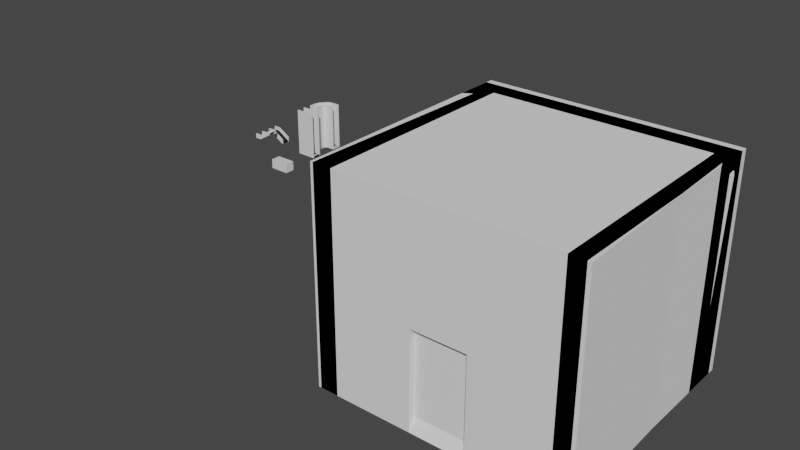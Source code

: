 # Source: ConveyerBelts.blend  (saved by Blender 2.82.7; exported with 4.5.12 LTS)
import bpy
from mathutils import Matrix  # noqa: F401  (used for matrix-valued properties, if any)

bpy.ops.wm.read_factory_settings(use_empty=True)
scene = bpy.context.scene
scene.name = 'Scene'

# ---- collections
col_collection = bpy.data.collections.new('Collection'); scene.collection.children.link(col_collection)

# ---- materials (node trees are filled in below, after node groups)
mat_material = bpy.data.materials.new('Material')
mat_material.alpha_threshold = 0.0
mat_material.use_transparent_shadow = False
mat_material.line_color = (0.0, 0.0, 0.0, 1.0)
mat_material_001 = bpy.data.materials.new('Material.001')
mat_material_001.alpha_threshold = 0.0
mat_material_001.use_transparent_shadow = False
mat_material_001.line_color = (0.0, 0.0, 0.0, 1.0)
mat_belt = bpy.data.materials.new('Belt')
mat_belt.use_transparent_shadow = False
mat_belt.diffuse_color = (0.003347, 0.003347, 0.003347, 1.0)

# ---- material node trees
mat_material.use_nodes = True; mat_material.node_tree.nodes.clear()
_N = mat_material.node_tree.nodes; _L = mat_material.node_tree.links
n0 = _N.new('ShaderNodeOutputMaterial'); n0.name = 'Material Output'; n0.location = (300, 300)
n1 = _N.new('ShaderNodeBsdfPrincipled'); n1.name = 'Principled BSDF'; n1.location = (10, 300)
n1.distribution = 'GGX'
n1.subsurface_method = 'BURLEY'
n1.inputs[2].default_value = 0.4
n1.inputs[3].default_value = 1.45
n1.inputs[27].default_value = (0.0, 0.0, 0.0, 1.0)
n1.inputs[28].default_value = 1.0
_L.new(n1.outputs[0], n0.inputs[0])
n0.is_active_output = True
mat_material_001.use_nodes = True; mat_material_001.node_tree.nodes.clear()
_N = mat_material_001.node_tree.nodes; _L = mat_material_001.node_tree.links
n0 = _N.new('ShaderNodeOutputMaterial'); n0.name = 'Material Output'; n0.location = (300, 300)
n1 = _N.new('ShaderNodeBsdfPrincipled'); n1.name = 'Principled BSDF'; n1.location = (10, 300)
n1.distribution = 'GGX'
n1.subsurface_method = 'BURLEY'
n1.inputs[2].default_value = 0.4
n1.inputs[3].default_value = 1.45
n1.inputs[27].default_value = (0.0, 0.0, 0.0, 1.0)
n1.inputs[28].default_value = 1.0
_L.new(n1.outputs[0], n0.inputs[0])
n0.is_active_output = True
mat_belt.use_nodes = True; mat_belt.node_tree.nodes.clear()
_N = mat_belt.node_tree.nodes; _L = mat_belt.node_tree.links
n0 = _N.new('ShaderNodeOutputMaterial'); n0.name = 'Material Output'; n0.location = (300, 300)
n1 = _N.new('ShaderNodeBsdfPrincipled'); n1.name = 'Principled BSDF'; n1.location = (10, 300)
n1.distribution = 'GGX'
n1.subsurface_method = 'BURLEY'
n1.inputs[0].default_value = (0.003347, 0.003347, 0.003347, 1.0)
n1.inputs[3].default_value = 1.45
n1.inputs[27].default_value = (0.0, 0.0, 0.0, 1.0)
n1.inputs[28].default_value = 1.0
_L.new(n1.outputs[0], n0.inputs[0])
n0.is_active_output = True

# ---- world
world_world = bpy.data.worlds.new('World'); scene.world = world_world
world_world.use_nodes = True; world_world.node_tree.nodes.clear()
_N = world_world.node_tree.nodes; _L = world_world.node_tree.links
n0 = _N.new('ShaderNodeOutputWorld'); n0.name = 'World Output'; n0.location = (300, 300)
n1 = _N.new('ShaderNodeBackground'); n1.name = 'Background'; n1.location = (10, 300)
n1.inputs[0].default_value = (0.05088, 0.05088, 0.05088, 1.0)
_L.new(n1.outputs[0], n0.inputs[0])
n0.is_active_output = True
world_world.color = (0.05088, 0.05088, 0.05088)
world_world.use_sun_shadow = False
world_world.sun_shadow_jitter_overblur = 0.0

# ---- meshes
me_cube = bpy.data.meshes.new('Cube')
me_cube.from_pydata([(-2.384e-07, 0.0, 0.0), (1.0, 0.0, 0.0)], [(0, 1)], [])
_uv = me_cube.uv_layers.new(name='UVMap')
_uv.uv.foreach_set('vector', [])
me_cube.materials.append(mat_material)
me_cube.use_remesh_preserve_volume = False
me_cube.use_remesh_preserve_attributes = False
me_cube.use_mirror_vertex_groups = False
me_cube.update()
me_cube_001 = bpy.data.meshes.new('Cube.001')
me_cube_001.from_pydata([(-1.242, 0.621, -0.2715), (-1.242, -0.6211, -0.2715), (-1.242, -0.6211, 0.1403), (-1.242, 0.621, 0.1403), (1.242, 0.621, -0.2715), (1.242, -0.6211, -0.2715), (1.242, -0.6211, 0.1403), (1.242, 0.621, 0.1403), (-0.414, 0.621, -0.2715), (-0.414, -0.6211, -0.2715), (-0.414, -0.6211, 0.1403), (-0.414, 0.621, 0.1403), (0.414, 0.621, -0.2715), (0.414, -0.6211, -0.2715), (0.414, -0.6211, 0.1403), (0.414, 0.621, 0.1403), (-1.242, 0.4746, -0.2715), (-1.242, -0.473, -0.2715), (-1.242, -0.473, -0.05972), (-1.242, 0.4746, -0.05972), (1.242, 0.4746, -0.05972), (1.242, -0.473, -0.05972), (1.242, -0.473, -0.2715), (1.242, 0.4746, -0.2715), (-0.414, 0.4746, -0.2715), (-0.414, -0.473, -0.2715), (-0.414, -0.473, 0.1403), (-0.414, 0.4746, 0.1403), (0.414, 0.4746, -0.2715), (0.414, -0.473, -0.2715), (0.414, -0.473, 0.1403), (0.414, 0.4746, 0.1403), (-1.242, 0.4746, 0.3215), (-1.242, 0.621, 0.3215), (1.242, -0.473, 0.3215), (1.242, -0.6211, 0.3215), (-0.414, -0.6211, 0.3215), (-1.242, -0.6211, 0.3215), (-0.414, 0.4746, 0.3215), (-0.414, 0.621, 0.3215), (0.414, -0.6211, 0.3215), (0.414, 0.4746, 0.3215), (0.414, 0.621, 0.3215), (1.242, 0.621, 0.3215), (-1.242, -0.473, 0.3215), (1.242, 0.4746, 0.3215), (-0.414, -0.473, 0.3215), (0.414, -0.473, 0.3215), (-1.242, 0.4366, -0.2715), (-1.242, -0.4349, -0.2715), (-1.242, -0.4349, -0.05972), (-1.242, 0.4366, -0.05972), (1.242, 0.4366, -0.05972), (1.242, -0.4349, -0.05972), (1.242, -0.4349, -0.2715), (1.242, 0.4366, -0.2715), (-0.414, 0.4366, -0.2715), (-0.414, -0.4349, -0.2715), (-0.414, -0.4349, -0.05972), (-0.414, 0.4366, -0.05972), (0.414, 0.4366, -0.2715), (0.414, -0.4349, -0.2715), (0.414, -0.4349, -0.05972), (0.414, 0.4366, -0.05972), (-1.242, 0.4366, -0.04006), (-1.242, 0.4746, -0.04006), (1.242, -0.4349, -0.04006), (1.242, -0.473, -0.04006), (-0.414, 0.4366, -0.04006), (-0.414, 0.4746, -0.04006), (0.414, 0.4366, -0.04006), (0.414, 0.4746, -0.04006), (0.414, -0.473, -0.04006), (1.242, 0.4746, -0.04006), (-0.414, -0.473, -0.04006), (-1.242, -0.473, -0.04006), (-1.242, -0.4349, -0.04006), (1.242, 0.4366, -0.04006), (-0.414, -0.4349, -0.04006), (0.414, -0.4349, -0.04006)], [], [(17, 1, 2, 18), (21, 6, 5, 22), (25, 9, 1, 17), (9, 10, 2, 1), (7, 15, 42, 43), (11, 8, 0, 3), (29, 13, 9, 25), (13, 14, 10, 9), (2, 10, 36, 37), (15, 12, 8, 11), (22, 5, 13, 29), (5, 6, 14, 13), (27, 31, 41, 38), (7, 4, 12, 15), (14, 6, 35, 40), (20, 31, 71, 73), (4, 23, 28, 12), (54, 22, 29, 61), (30, 26, 46, 47), (59, 63, 70, 68), (12, 28, 24, 8), (61, 29, 25, 57), (3, 19, 32, 33), (18, 26, 74, 75), (8, 24, 16, 0), (57, 25, 17, 49), (7, 20, 23, 4), (53, 21, 22, 54), (0, 16, 19, 3), (49, 17, 18, 50), (6, 21, 34, 35), (10, 14, 40, 36), (11, 3, 33, 39), (21, 30, 47, 34), (15, 11, 39, 42), (26, 18, 44, 46), (18, 2, 37, 44), (31, 20, 45, 41), (19, 27, 38, 32), (20, 7, 43, 45), (16, 48, 51, 19), (48, 49, 50, 51), (20, 52, 55, 23), (52, 53, 54, 55), (24, 56, 48, 16), (56, 57, 49, 48), (52, 20, 73, 77), (58, 59, 51, 50), (28, 60, 56, 24), (60, 61, 57, 56), (62, 58, 78, 79), (62, 63, 59, 58), (23, 55, 60, 28), (55, 54, 61, 60), (30, 21, 67, 72), (53, 52, 63, 62), (77, 73, 71, 70), (70, 71, 69, 68), (68, 69, 65, 64), (74, 78, 76, 75), (72, 79, 78, 74), (67, 66, 79, 72), (27, 19, 65, 69), (19, 51, 64, 65), (58, 50, 76, 78), (21, 53, 66, 67), (53, 62, 79, 66), (26, 30, 72, 74), (51, 59, 68, 64), (63, 52, 77, 70), (31, 27, 69, 71), (50, 18, 75, 76), (41, 45, 43, 42, 39, 33, 32, 38), (40, 35, 34, 47, 46, 44, 37, 36)])
me_cube_001.polygons.foreach_set('material_index', [0, 0, 0, 0, 0, 0, 0, 0, 0, 0, 0, 0, 0, 0, 0, 0, 0, 0, 0, 0, 0, 0, 0, 0, 0, 0, 0, 0, 0, 0, 0, 0, 0, 0, 0, 0, 0, 0, 0, 0, 0, 0, 0, 0, 0, 0, 0, 1, 0, 0, 0, 1, 0, 0, 0, 1, 0, 0, 0, 0, 0, 0, 0, 0, 0, 0, 0, 0, 0, 0, 0, 0, 0, 0])
me_cube_001.materials.append(mat_material_001)
me_cube_001.materials.append(mat_belt)
me_cube_001.use_remesh_preserve_volume = False
me_cube_001.use_remesh_preserve_attributes = False
me_cube_001.use_mirror_vertex_groups = False
me_cube_001.update()
me_cube_002 = bpy.data.meshes.new('Cube.002')
me_cube_002.from_pydata([(0.0, 0.4738, -0.2059), (0.0, -0.4738, -0.2059), (0.0, -0.4738, 0.2059), (0.0, 0.4738, 0.2059)], [], [(0, 1, 2, 3)])
me_cube_002.materials.append(mat_material_001)
me_cube_002.use_remesh_preserve_volume = False
me_cube_002.use_remesh_preserve_attributes = False
me_cube_002.use_mirror_vertex_groups = False
me_cube_002.update()
me_cube_003 = bpy.data.meshes.new('Cube.003')
me_cube_003.from_pydata([(0.0, 0.4738, -0.2059), (0.0, -0.4738, -0.2059), (0.0, -0.4738, 0.2059), (0.0, 0.4738, 0.2059)], [], [(3, 2, 1, 0)])
me_cube_003.materials.append(mat_material_001)
me_cube_003.use_remesh_preserve_volume = False
me_cube_003.use_remesh_preserve_attributes = False
me_cube_003.use_mirror_vertex_groups = False
me_cube_003.update()
me_cube_008 = bpy.data.meshes.new('Cube.008')
me_cube_008.from_pydata([(-1.213, -1.405, -0.2737), (0.02917, -1.405, -0.2737), (0.02917, -1.405, 0.1381), (-1.213, -1.405, 0.1381), (1.402, 1.193, -0.2737), (1.402, -0.04936, -0.2737), (1.402, -0.04936, 0.1381), (1.402, 1.193, 0.1381), (-1.213, -0.5766, -0.2737), (0.02917, -0.5766, -0.2737), (0.02917, -0.5766, 0.1381), (-1.213, -0.5766, 0.1381), (0.5736, 1.193, -0.2737), (0.5736, -0.04936, -0.2737), (0.5736, -0.04936, 0.1381), (0.5736, 1.193, 0.1381), (-1.067, -1.405, -0.2737), (-0.119, -1.405, -0.2737), (-0.119, -1.405, -0.06193), (-1.067, -1.405, -0.06193), (1.402, 1.046, -0.06193), (1.402, 0.09877, -0.06193), (1.402, 0.09877, -0.2737), (1.402, 1.046, -0.2737), (-1.067, -0.5766, -0.2737), (-0.119, -0.5766, -0.2737), (-0.119, -0.5766, -0.06193), (-1.067, -0.5766, -0.06193), (0.5736, 1.046, -0.2737), (0.5736, 0.09877, -0.2737), (0.5736, 0.09877, -0.06193), (0.5736, 1.046, -0.06193), (-1.067, -1.405, 0.3192), (-1.213, -1.405, 0.3192), (1.402, 0.09877, 0.3192), (1.402, -0.04936, 0.3192), (0.02917, -0.5766, 0.3192), (0.02917, -1.405, 0.3192), (-1.067, -0.5766, 0.3192), (-1.213, -0.5766, 0.3192), (0.5736, -0.04936, 0.3192), (0.5736, 1.046, 0.3192), (0.5736, 1.193, 0.3192), (1.402, 1.193, 0.3192), (-0.119, -1.405, 0.3192), (1.402, 1.046, 0.3192), (-0.119, -0.5766, 0.3192), (0.5736, 0.09877, 0.3192), (-1.028, -1.405, -0.2737), (-0.157, -1.405, -0.2737), (-0.157, -1.405, -0.06193), (-1.028, -1.405, -0.06193), (1.402, 1.008, -0.06193), (1.402, 0.1368, -0.06193), (1.402, 0.1368, -0.2737), (1.402, 1.008, -0.2737), (-1.028, -0.5766, -0.2737), (-0.157, -0.5766, -0.2737), (-0.157, -0.5766, -0.06193), (-1.028, -0.5766, -0.06193), (0.5736, 1.008, -0.2737), (0.5736, 0.1368, -0.2737), (0.5736, 0.1368, -0.06193), (0.5736, 1.008, -0.06193), (-1.028, -1.405, -0.04227), (-1.067, -1.405, -0.04227), (1.402, 0.1368, -0.04227), (1.402, 0.09877, -0.04227), (-1.028, -0.5766, -0.04227), (-1.067, -0.5766, -0.04227), (0.5736, 1.008, -0.04227), (0.5736, 1.046, -0.04227), (0.5736, 0.09877, -0.04227), (1.402, 1.046, -0.04227), (-0.119, -0.5766, -0.04227), (-0.119, -1.405, -0.04227), (-0.157, -1.405, -0.04227), (1.402, 1.008, -0.04227), (-0.157, -0.5766, -0.04227), (0.5736, 0.1368, -0.04227), (-0.1651, 1.086, -0.2737), (0.3118, -0.04442, -0.2737), (0.3118, -0.04442, 0.1381), (-0.1651, 1.086, 0.1381), (0.255, 0.09035, 0.1381), (-0.1089, 0.9524, 0.1381), (-0.1089, 0.9524, -0.2737), (0.255, 0.09035, -0.2737), (0.3118, -0.04442, 0.3192), (-0.1651, 1.086, 0.3192), (0.255, 0.09035, 0.3192), (-0.1089, 0.9524, 0.3192), (-0.09425, 0.9178, -0.2737), (0.2403, 0.125, -0.2737), (0.2403, 0.125, -0.06193), (-0.09425, 0.9178, -0.06193), (0.255, 0.09035, -0.04227), (-0.1089, 0.9524, -0.04227), (0.2403, 0.125, -0.04227), (-0.09425, 0.9178, -0.04227), (0.03113, -0.3001, -0.2737), (0.03113, -0.3001, 0.1381), (-1.02, 0.1252, 0.1381), (-0.09424, -0.2494, 0.1381), (-0.8961, 0.07512, 0.1381), (-0.8961, 0.07512, -0.2737), (-0.09424, -0.2494, -0.2737), (0.03113, -0.3001, 0.3192), (-1.02, 0.1252, 0.3192), (-0.09424, -0.2494, 0.3192), (-0.8961, 0.07512, 0.3192), (-0.8639, 0.06208, -0.2737), (-0.1264, -0.2364, -0.2737), (-0.1264, -0.2364, -0.06193), (-0.8639, 0.06208, -0.06193), (-0.09424, -0.2494, -0.04227), (-0.8961, 0.07512, -0.04227), (-0.1264, -0.2364, -0.04227), (-0.8639, 0.06208, -0.04227), (-1.02, 0.1252, -0.2737)], [], [(17, 1, 2, 18), (21, 6, 5, 22), (25, 9, 1, 17), (9, 10, 2, 1), (7, 15, 42, 43), (11, 8, 0, 3), (106, 100, 9, 25), (100, 101, 10, 9), (2, 10, 36, 37), (102, 119, 8, 11), (22, 5, 13, 29), (5, 6, 14, 13), (85, 31, 41, 91), (7, 4, 12, 15), (14, 6, 35, 40), (20, 31, 71, 73), (4, 23, 28, 12), (54, 22, 29, 61), (103, 26, 46, 109), (95, 63, 70, 99), (119, 105, 24, 8), (112, 106, 25, 57), (3, 19, 32, 33), (18, 26, 74, 75), (8, 24, 16, 0), (57, 25, 17, 49), (7, 20, 23, 4), (53, 21, 22, 54), (0, 16, 19, 3), (49, 17, 18, 50), (6, 21, 34, 35), (82, 14, 40, 88), (11, 3, 33, 39), (21, 30, 47, 34), (102, 11, 39, 108), (26, 18, 44, 46), (18, 2, 37, 44), (31, 20, 45, 41), (19, 27, 38, 32), (20, 7, 43, 45), (16, 48, 51, 19), (48, 49, 50, 51), (20, 52, 55, 23), (52, 53, 54, 55), (24, 56, 48, 16), (56, 57, 49, 48), (52, 20, 73, 77), (58, 59, 51, 50), (105, 111, 56, 24), (111, 112, 57, 56), (113, 58, 78, 117), (113, 114, 59, 58), (23, 55, 60, 28), (55, 54, 61, 60), (30, 21, 67, 72), (53, 52, 63, 62), (77, 73, 71, 70), (118, 116, 69, 68), (68, 69, 65, 64), (74, 78, 76, 75), (115, 117, 78, 74), (67, 66, 79, 72), (27, 19, 65, 69), (19, 51, 64, 65), (58, 50, 76, 78), (21, 53, 66, 67), (53, 62, 79, 66), (84, 30, 72, 96), (51, 59, 68, 64), (63, 52, 77, 70), (104, 27, 69, 116), (50, 18, 75, 76), (84, 96, 115, 103), (98, 117, 115, 96), (97, 116, 118, 99), (95, 114, 113, 94), (94, 113, 117, 98), (93, 112, 111, 92), (92, 111, 105, 86), (83, 102, 108, 89), (82, 88, 107, 101), (87, 106, 112, 93), (86, 105, 119, 80), (95, 99, 118, 114), (84, 103, 109, 90), (85, 91, 110, 104), (119, 102, 83, 80), (82, 101, 100, 81), (81, 100, 106, 87), (29, 13, 81, 87), (13, 14, 82, 81), (15, 12, 80, 83), (30, 84, 90, 47), (12, 28, 86, 80), (61, 29, 87, 93), (15, 83, 89, 42), (28, 60, 92, 86), (60, 61, 93, 92), (62, 94, 98, 79), (62, 63, 95, 94), (70, 71, 97, 99), (72, 79, 98, 96), (31, 85, 97, 71), (27, 104, 110, 38), (59, 114, 118, 68), (10, 101, 107, 36), (26, 103, 115, 74), (85, 104, 116, 97), (41, 45, 43, 42, 89, 108, 39, 33, 32, 38, 110, 91), (35, 34, 47, 90, 109, 46, 44, 37, 36, 107, 88, 40)])
me_cube_008.polygons.foreach_set('material_index', [0, 0, 0, 0, 0, 0, 0, 0, 0, 0, 0, 0, 0, 0, 0, 0, 0, 0, 0, 0, 0, 0, 0, 0, 0, 0, 0, 0, 0, 0, 0, 0, 0, 0, 0, 0, 0, 0, 0, 0, 0, 0, 0, 0, 0, 0, 0, 1, 0, 0, 0, 1, 0, 0, 0, 1, 0, 0, 0, 0, 0, 0, 0, 0, 0, 0, 0, 0, 0, 0, 0, 0, 0, 0, 0, 1, 0, 0, 0, 0, 0, 0, 0, 0, 0, 0, 0, 0, 0, 0, 0, 0, 0, 0, 0, 0, 0, 0, 0, 1, 0, 0, 0, 0, 0, 0, 0, 0, 0, 0])
me_cube_008.materials.append(mat_material_001)
me_cube_008.materials.append(mat_belt)
me_cube_008.use_remesh_preserve_volume = False
me_cube_008.use_remesh_preserve_attributes = False
me_cube_008.use_mirror_vertex_groups = False
me_cube_008.update()
me_cube_009 = bpy.data.meshes.new('Cube.009')
me_cube_009.from_pydata([(-0.4357, 2.384e-07, -0.2059), (0.4357, 2.384e-07, -0.2059), (0.4357, 2.384e-07, 0.2059), (-0.4357, 2.384e-07, 0.2059)], [], [(0, 1, 2, 3)])
me_cube_009.materials.append(mat_material_001)
me_cube_009.materials.append(mat_belt)
me_cube_009.use_remesh_preserve_volume = False
me_cube_009.use_remesh_preserve_attributes = False
me_cube_009.use_mirror_vertex_groups = False
me_cube_009.update()
me_cube_010 = bpy.data.meshes.new('Cube.010')
me_cube_010.from_pydata([(-1.192e-07, 0.4357, -0.2059), (-1.192e-07, -0.4357, -0.2059), (-1.192e-07, -0.4357, 0.2059), (-1.192e-07, 0.4357, 0.2059)], [], [(3, 2, 1, 0)])
me_cube_010.materials.append(mat_material_001)
me_cube_010.materials.append(mat_belt)
me_cube_010.use_remesh_preserve_volume = False
me_cube_010.use_remesh_preserve_attributes = False
me_cube_010.use_mirror_vertex_groups = False
me_cube_010.update()
me_cube_004 = bpy.data.meshes.new('Cube.004')
me_cube_004.from_pydata([(13.2, -23.85, 12.31), (13.2, -23.85, -12.31), (-13.2, -23.85, 12.31), (-13.2, -23.85, -12.31), (13.2, 2.796, 12.31), (13.2, 2.796, -12.31), (-13.2, 2.796, 12.31), (-13.2, 2.796, -12.31), (-3.436, -23.85, 12.31), (3.436, -23.85, 12.31), (3.436, -23.85, -12.31), (-3.436, -23.85, -12.31), (13.2, -23.85, 0.0), (-13.2, -23.85, 0.0), (3.436, -23.85, 0.0), (-3.436, -23.85, 0.0), (3.436, -23.85, 14.04), (13.2, -23.85, 14.04), (-13.2, 2.796, 14.04), (-13.2, -23.85, 14.04), (13.2, 2.796, 14.04), (-3.436, -23.85, 14.04), (13.2, -23.85, 12.31), (13.2, -23.85, -12.31), (13.2, 2.796, 12.31), (13.2, 2.796, -12.31), (13.2, -23.85, 0.0), (13.2, -23.85, 14.04), (13.2, 2.796, 14.04), (15.09, 2.796, -12.31), (15.09, 2.796, 12.31), (15.09, 2.796, 14.04), (-13.2, -23.85, 12.31), (-13.2, -23.85, -12.31), (-13.2, 2.796, 12.31), (-13.2, 2.796, -12.31), (-13.2, -23.85, 0.0), (-13.2, 2.796, 14.04), (-13.2, -23.85, 14.04), (-15.86, 2.796, -12.31), (-15.86, 2.796, 12.31), (-15.86, 2.796, 14.04), (13.2, 2.796, 12.31), (13.2, 2.796, -12.31), (-13.2, 2.796, 12.31), (-13.2, 2.796, -12.31), (-13.2, 2.796, 14.04), (13.2, 2.796, 14.04), (13.2, 2.796, 12.31), (13.2, 2.796, -12.31), (13.2, 2.796, 14.04), (15.09, 2.796, -12.31), (15.09, 2.796, 12.31), (15.09, 2.796, 14.04), (-13.2, 2.796, 12.31), (-13.2, 2.796, -12.31), (-13.2, 2.796, 14.04), (-15.86, 2.796, -12.31), (-15.86, 2.796, 12.31), (-15.86, 2.796, 14.04)], [], [(15, 13, 3, 11), (7, 5, 1, 10, 11, 3), (4, 6, 18, 20), (12, 14, 10, 1), (9, 8, 15, 14), (0, 9, 14, 12), (6, 4, 5, 7), (8, 2, 13, 15), (21, 16, 17, 20, 18, 19), (2, 8, 21, 19), (9, 0, 17, 16), (8, 9, 16, 21), (6, 7, 3, 13, 2, 19, 18), (1, 5, 4, 20, 17, 0, 12), (23, 26, 22, 27, 28, 24, 25), (24, 28, 31, 30), (25, 24, 30, 29), (34, 37, 38, 32, 36, 33, 35), (37, 34, 40, 41), (34, 35, 39, 40), (42, 47, 46, 44), (44, 45, 43, 42), (48, 52, 53, 50), (49, 51, 52, 48), (56, 59, 58, 54), (54, 58, 57, 55)])
_uv = me_cube_004.uv_layers.new(name='UVMap')
_uv.uv.foreach_set('vector', [0.5, 0.1667, 0.5, 0.25, 0.625, 0.25, 0.625, 0.1667, 0.625, 0.5, 0.625, 0.75, 0.875, 0.75, 0.875, 0.6667, 0.875, 0.5833, 0.875, 0.5, 0.375, 0.75, 0.375, 0.5, 0.375, 0.5, 0.375, 0.75, 0.5, 0.0, 0.5, 0.08333, 0.625, 0.08333, 0.625, 0.0, 0.375, 0.08333, 0.375, 0.1667, 0.5, 0.1667, 0.5, 0.08333, 0.375, 0.0, 0.375, 0.08333, 0.5, 0.08333, 0.5, 0.0, 0.375, 0.5, 0.375, 0.75, 0.625, 0.75, 0.625, 0.5, 0.375, 0.1667, 0.375, 0.25, 0.5, 0.25, 0.5, 0.1667, 0.125, 0.5833, 0.125, 0.6667, 0.125, 0.75, 0.375, 0.75, 0.375, 0.5, 0.125, 0.5, 0.375, 0.25, 0.375, 0.1667, 0.375, 0.1667, 0.375, 0.25, 0.375, 0.08333, 0.375, 0.0, 0.375, 0.0, 0.375, 0.08333, 0.375, 0.1667, 0.375, 0.08333, 0.375, 0.08333, 0.375, 0.1667, 0.375, 0.5, 0.625, 0.5, 0.625, 0.25, 0.5, 0.25, 0.375, 0.25, 0.125, 0.5, 0.375, 0.5, 0.875, 0.75, 0.625, 0.75, 0.375, 0.75, 0.375, 0.75, 0.375, 0.0, 0.375, 0.0, 0.5, 0.0, 0.875, 0.75, 0.5, 0.0, 0.375, 0.0, 0.375, 0.0, 0.375, 0.75, 0.375, 0.75, 0.625, 0.75, 0.375, 0.75, 0.375, 0.75, 0.375, 0.75, 0.375, 0.75, 0.625, 0.75, 0.375, 0.75, 0.375, 0.75, 0.625, 0.75, 0.375, 0.5, 0.375, 0.5, 0.125, 0.5, 0.375, 0.25, 0.5, 0.25, 0.625, 0.25, 0.625, 0.5, 0.375, 0.5, 0.375, 0.5, 0.375, 0.5, 0.375, 0.5, 0.375, 0.5, 0.625, 0.5, 0.625, 0.5, 0.375, 0.5, 0.375, 0.75, 0.375, 0.75, 0.375, 0.5, 0.375, 0.5, 0.375, 0.5, 0.625, 0.5, 0.625, 0.75, 0.375, 0.75, 0.375, 0.75, 0.375, 0.75, 0.375, 0.75, 0.375, 0.75, 0.625, 0.75, 0.625, 0.75, 0.375, 0.75, 0.375, 0.75, 0.375, 0.5, 0.375, 0.5, 0.375, 0.5, 0.375, 0.5, 0.375, 0.5, 0.375, 0.5, 0.625, 0.5, 0.625, 0.5])
me_cube_004.use_remesh_fix_poles = True
me_cube_004.use_remesh_preserve_attributes = False
me_cube_004.use_mirror_vertex_groups = False
me_cube_004.update()
me_cube_005 = bpy.data.meshes.new('Cube.005')
me_cube_005.from_pydata([(3.436, 0.0, -4.754), (-3.436, 0.0, -4.754), (3.436, 0.0, 6.157), (-3.436, 0.0, 6.157)], [], [(0, 2, 3, 1)])
_uv = me_cube_005.uv_layers.new(name='UVMap')
_uv.uv.foreach_set('vector', [0.625, 0.08333, 0.5, 0.08333, 0.5, 0.1667, 0.625, 0.1667])
me_cube_005.use_remesh_fix_poles = True
me_cube_005.use_remesh_preserve_attributes = False
me_cube_005.use_mirror_vertex_groups = False
me_cube_005.update()
me_cube_006 = bpy.data.meshes.new('Cube.006')
me_cube_006.from_pydata([(-1.246, 0.6209, -0.5672), (-1.246, -0.6211, -0.5672), (-1.246, -0.6211, -0.1554), (-1.246, 0.6209, -0.1554), (1.238, 0.6209, 0.4328), (1.238, -0.6211, 0.4328), (1.238, -0.6211, 0.8446), (1.238, 0.6209, 0.8446), (-0.418, 0.6209, -0.5672), (-0.418, -0.6211, -0.5672), (-0.418, -0.6211, -0.1554), (-0.418, 0.6209, -0.1554), (0.41, 0.6209, -0.06718), (0.41, -0.6211, -0.06718), (0.41, -0.6211, 0.3446), (0.41, 0.6209, 0.3446), (-1.246, 0.4746, -0.5672), (-1.246, -0.473, -0.5672), (-1.246, -0.473, -0.3554), (-1.246, 0.4746, -0.3554), (1.238, 0.4746, 0.6446), (1.238, -0.473, 0.4328), (1.238, 0.4746, 0.4328), (-0.418, 0.4746, -0.5672), (-0.418, -0.473, -0.5672), (-0.418, -0.473, -0.1554), (-0.418, 0.4746, -0.1554), (0.41, 0.4746, -0.06718), (0.41, -0.473, -0.06718), (0.41, -0.473, 0.3446), (0.41, 0.4746, 0.3446), (-1.246, 0.4746, 0.02579), (-1.246, 0.6209, 0.02579), (1.238, -0.473, 1.026), (1.238, -0.6211, 1.026), (-0.418, -0.6211, 0.02579), (-1.246, -0.6211, 0.02579), (-0.418, 0.4746, 0.02579), (-0.418, 0.6209, 0.02579), (0.41, -0.6211, 0.5258), (0.41, 0.4746, 0.5258), (0.41, 0.6209, 0.5258), (1.238, 0.6209, 1.026), (-1.246, -0.473, 0.02579), (1.238, 0.4746, 1.026), (-0.418, -0.473, 0.02579), (0.41, -0.473, 0.5258), (-1.246, 0.4365, -0.5672), (-1.246, -0.4349, -0.5672), (-1.246, -0.4349, -0.3554), (-1.246, 0.4365, -0.3554), (1.238, 0.4365, 0.6446), (1.238, -0.4349, 0.6446), (1.238, -0.4349, 0.4328), (1.238, 0.4365, 0.4328), (-0.418, 0.4365, -0.5672), (-0.418, -0.4349, -0.5672), (-0.418, -0.4349, -0.3554), (-0.418, 0.4365, -0.3554), (0.41, 0.4365, -0.06718), (0.41, -0.4349, -0.06718), (0.41, -0.4349, 0.1446), (0.41, 0.4365, 0.1446), (-1.246, 0.4365, -0.3357), (-1.246, 0.4746, -0.3357), (1.238, -0.4349, 0.6643), (1.238, -0.473, 0.6643), (-0.418, 0.4365, -0.3357), (-0.418, 0.4746, -0.3357), (0.41, 0.4365, 0.1643), (0.41, 0.4746, 0.1643), (0.41, -0.473, 0.1643), (1.238, 0.4746, 0.6643), (-0.418, -0.473, -0.3357), (-1.246, -0.473, -0.3357), (-1.246, -0.4349, -0.3357), (1.238, 0.4365, 0.6643), (-0.418, -0.4349, -0.3357), (0.41, -0.4349, 0.1643)], [], [(17, 1, 2, 18), (24, 9, 1, 17), (9, 10, 2, 1), (7, 15, 41, 42), (11, 8, 0, 3), (28, 13, 9, 24), (13, 14, 10, 9), (2, 10, 35, 36), (15, 12, 8, 11), (21, 5, 13, 28), (5, 6, 14, 13), (26, 30, 40, 37), (7, 4, 12, 15), (14, 6, 34, 39), (20, 30, 70, 72), (4, 22, 27, 12), (53, 21, 28, 60), (29, 25, 45, 46), (58, 62, 69, 67), (12, 27, 23, 8), (60, 28, 24, 56), (3, 19, 31, 32), (18, 25, 73, 74), (8, 23, 16, 0), (56, 24, 17, 48), (0, 16, 19, 3), (48, 17, 18, 49), (37, 38, 32, 31), (40, 41, 38, 37), (44, 42, 41, 40), (34, 33, 46, 39), (39, 46, 45, 35), (35, 45, 43, 36), (10, 14, 39, 35), (11, 3, 32, 38), (15, 11, 38, 41), (25, 18, 43, 45), (18, 2, 36, 43), (30, 20, 44, 40), (19, 26, 37, 31), (16, 47, 50, 19), (23, 55, 47, 16), (55, 56, 48, 47), (57, 58, 50, 49), (27, 59, 55, 23), (59, 60, 56, 55), (61, 57, 77, 78), (61, 62, 58, 57), (22, 54, 59, 27), (54, 53, 60, 59), (52, 51, 62, 61), (76, 72, 70, 69), (69, 70, 68, 67), (67, 68, 64, 63), (73, 77, 75, 74), (71, 78, 77, 73), (66, 65, 78, 71), (26, 19, 64, 68), (19, 50, 63, 64), (57, 49, 75, 77), (52, 61, 78, 65), (25, 29, 71, 73), (50, 58, 67, 63), (62, 51, 76, 69), (30, 26, 68, 70), (49, 18, 74, 75), (42, 44, 72, 7), (7, 72, 20, 22, 4), (51, 54, 22, 20, 72, 76), (71, 29, 66), (29, 46, 33, 66), (21, 53, 52, 65, 66), (21, 66, 5), (33, 34, 5, 66), (47, 48, 49, 50), (51, 52, 53, 54)])
me_cube_006.polygons.foreach_set('material_index', [0, 0, 0, 0, 0, 0, 0, 0, 0, 0, 0, 0, 0, 0, 0, 0, 0, 0, 0, 0, 0, 0, 0, 0, 0, 0, 0, 0, 0, 0, 0, 0, 0, 0, 0, 0, 0, 0, 0, 0, 0, 0, 0, 1, 0, 0, 0, 1, 0, 0, 1, 0, 0, 0, 0, 0, 0, 0, 0, 0, 0, 0, 0, 0, 0, 0, 0, 0, 0, 0, 0, 0, 0, 0, 0, 0])
me_cube_006.materials.append(mat_material_001)
me_cube_006.materials.append(mat_belt)
me_cube_006.use_remesh_preserve_volume = False
me_cube_006.use_remesh_preserve_attributes = False
me_cube_006.use_mirror_vertex_groups = False
me_cube_006.update()
me_cube_007 = bpy.data.meshes.new('Cube.007')
me_cube_007.from_pydata([(0.0, 0.4357, -0.1059), (0.0, -0.4357, -0.1059), (0.0, -0.4357, 0.1059), (0.0, 0.4357, 0.1059)], [], [(0, 1, 2, 3)])
me_cube_007.materials.append(mat_material_001)
me_cube_007.materials.append(mat_belt)
me_cube_007.use_remesh_preserve_volume = False
me_cube_007.use_remesh_preserve_attributes = False
me_cube_007.use_mirror_vertex_groups = False
me_cube_007.update()
me_cube_012 = bpy.data.meshes.new('Cube.012')
me_cube_012.from_pydata([(-2.842e-14, 0.4357, 0.1059), (-2.842e-14, -0.4357, 0.1059), (-2.842e-14, -0.4357, -0.1059), (-2.842e-14, 0.4357, -0.1059)], [], [(0, 3, 2, 1)])
me_cube_012.materials.append(mat_material_001)
me_cube_012.materials.append(mat_belt)
me_cube_012.use_remesh_preserve_volume = False
me_cube_012.use_remesh_preserve_attributes = False
me_cube_012.use_mirror_vertex_groups = False
me_cube_012.update()
me_cube_011 = bpy.data.meshes.new('Cube.011')
me_cube_011.from_pydata([(-1.265, 0.6209, 0.126), (-1.265, -0.6211, 0.126), (-1.265, -0.6211, 0.5378), (-1.265, 0.6209, 0.5378), (1.219, 0.6209, -0.874), (1.219, -0.6211, -0.874), (1.219, -0.6211, -0.4622), (1.219, 0.6209, -0.4622), (-0.437, 0.6209, 0.126), (-0.437, -0.6211, 0.126), (-0.437, -0.6211, 0.5378), (-0.437, 0.6209, 0.5378), (0.391, 0.6209, -0.374), (0.391, -0.6211, -0.374), (0.391, -0.6211, 0.03782), (0.391, 0.6209, 0.03782), (-1.265, 0.4746, 0.126), (-1.265, -0.473, 0.126), (-1.265, -0.473, 0.3378), (-1.265, 0.4746, 0.3378), (1.219, 0.4746, -0.6622), (1.219, -0.473, -0.874), (1.219, 0.4746, -0.874), (-0.437, 0.4746, 0.126), (-0.437, -0.473, 0.126), (-0.437, -0.473, 0.5378), (-0.437, 0.4746, 0.5378), (0.391, 0.4746, -0.374), (0.391, -0.473, -0.374), (0.391, -0.473, 0.03782), (0.391, 0.4746, 0.03782), (-1.265, 0.4746, 0.719), (-1.265, 0.6209, 0.719), (1.219, -0.473, -0.281), (1.219, -0.6211, -0.281), (-0.437, -0.6211, 0.719), (-1.265, -0.6211, 0.719), (-0.437, 0.4746, 0.719), (-0.437, 0.6209, 0.719), (0.391, -0.6211, 0.219), (0.391, 0.4746, 0.219), (0.391, 0.6209, 0.219), (1.219, 0.6209, -0.281), (-1.265, -0.473, 0.719), (1.219, 0.4746, -0.281), (-0.437, -0.473, 0.719), (0.391, -0.473, 0.219), (-1.265, 0.4365, 0.126), (-1.265, -0.4349, 0.126), (-1.265, -0.4349, 0.3378), (-1.265, 0.4365, 0.3378), (1.219, 0.4365, -0.6622), (1.219, -0.4349, -0.6622), (1.219, -0.4349, -0.874), (1.219, 0.4365, -0.874), (-0.437, 0.4365, 0.126), (-0.437, -0.4349, 0.126), (-0.437, -0.4349, 0.3378), (-0.437, 0.4365, 0.3378), (0.391, 0.4365, -0.374), (0.391, -0.4349, -0.374), (0.391, -0.4349, -0.1622), (0.391, 0.4365, -0.1622), (-1.265, 0.4365, 0.3575), (-1.265, 0.4746, 0.3575), (1.219, -0.4349, -0.6425), (1.219, -0.473, -0.6425), (-0.437, 0.4365, 0.3575), (-0.437, 0.4746, 0.3575), (0.391, 0.4365, -0.1425), (0.391, 0.4746, -0.1425), (0.391, -0.473, -0.1425), (1.219, 0.4746, -0.6425), (-0.437, -0.473, 0.3575), (-1.265, -0.473, 0.3575), (-1.265, -0.4349, 0.3575), (1.219, 0.4365, -0.6425), (-0.437, -0.4349, 0.3575), (0.391, -0.4349, -0.1425)], [], [(17, 1, 2, 18), (24, 9, 1, 17), (9, 10, 2, 1), (7, 15, 41, 42), (11, 8, 0, 3), (28, 13, 9, 24), (13, 14, 10, 9), (2, 10, 35, 36), (15, 12, 8, 11), (21, 5, 13, 28), (5, 6, 14, 13), (26, 30, 40, 37), (7, 4, 12, 15), (14, 6, 34, 39), (20, 30, 70, 72), (4, 22, 27, 12), (53, 21, 28, 60), (29, 25, 45, 46), (58, 62, 69, 67), (12, 27, 23, 8), (60, 28, 24, 56), (3, 19, 31, 32), (18, 25, 73, 74), (8, 23, 16, 0), (56, 24, 17, 48), (0, 16, 19, 3), (48, 17, 18, 49), (37, 38, 32, 31), (40, 41, 38, 37), (44, 42, 41, 40), (34, 33, 46, 39), (39, 46, 45, 35), (35, 45, 43, 36), (10, 14, 39, 35), (11, 3, 32, 38), (15, 11, 38, 41), (25, 18, 43, 45), (18, 2, 36, 43), (30, 20, 44, 40), (19, 26, 37, 31), (16, 47, 50, 19), (23, 55, 47, 16), (55, 56, 48, 47), (57, 58, 50, 49), (27, 59, 55, 23), (59, 60, 56, 55), (61, 57, 77, 78), (61, 62, 58, 57), (22, 54, 59, 27), (54, 53, 60, 59), (52, 51, 62, 61), (76, 72, 70, 69), (69, 70, 68, 67), (67, 68, 64, 63), (73, 77, 75, 74), (71, 78, 77, 73), (66, 65, 78, 71), (26, 19, 64, 68), (19, 50, 63, 64), (57, 49, 75, 77), (52, 61, 78, 65), (25, 29, 71, 73), (50, 58, 67, 63), (62, 51, 76, 69), (30, 26, 68, 70), (49, 18, 74, 75), (42, 44, 72, 7), (7, 72, 20, 22, 4), (51, 54, 22, 20, 72, 76), (71, 29, 66), (29, 46, 33, 66), (21, 53, 52, 65, 66), (21, 66, 5), (33, 34, 5, 66), (47, 48, 49, 50), (51, 52, 53, 54)])
me_cube_011.polygons.foreach_set('material_index', [0, 0, 0, 0, 0, 0, 0, 0, 0, 0, 0, 0, 0, 0, 0, 0, 0, 0, 0, 0, 0, 0, 0, 0, 0, 0, 0, 0, 0, 0, 0, 0, 0, 0, 0, 0, 0, 0, 0, 0, 0, 0, 0, 1, 0, 0, 0, 1, 0, 0, 1, 0, 0, 0, 0, 0, 0, 0, 0, 0, 0, 0, 0, 0, 0, 0, 0, 0, 0, 0, 0, 0, 0, 0, 0, 0])
me_cube_011.materials.append(mat_material_001)
me_cube_011.materials.append(mat_belt)
me_cube_011.use_remesh_preserve_volume = False
me_cube_011.use_remesh_preserve_attributes = False
me_cube_011.use_mirror_vertex_groups = False
me_cube_011.update()
me_cube_013 = bpy.data.meshes.new('Cube.013')
me_cube_013.from_pydata([(0.0, 0.4357, 0.1059), (0.0, -0.4357, 0.1059), (0.0, -0.4357, -0.1059), (0.0, 0.4357, -0.1059)], [], [(0, 1, 2, 3)])
me_cube_013.materials.append(mat_material_001)
me_cube_013.materials.append(mat_belt)
me_cube_013.use_remesh_preserve_volume = False
me_cube_013.use_remesh_preserve_attributes = False
me_cube_013.use_mirror_vertex_groups = False
me_cube_013.update()
me_cube_014 = bpy.data.meshes.new('Cube.014')
me_cube_014.from_pydata([(0.0, 0.4357, 0.1059), (0.0, -0.4357, 0.1059), (0.0, -0.4357, -0.1059), (0.0, 0.4357, -0.1059)], [], [(3, 2, 1, 0)])
me_cube_014.materials.append(mat_material_001)
me_cube_014.materials.append(mat_belt)
me_cube_014.use_remesh_preserve_volume = False
me_cube_014.use_remesh_preserve_attributes = False
me_cube_014.use_mirror_vertex_groups = False
me_cube_014.update()
me_cube_015 = bpy.data.meshes.new('Cube.015')
me_cube_015.from_pydata([(-1.067, -1.405, 0.3192), (-1.213, -1.405, 0.3192), (1.402, 0.09877, 0.3192), (1.402, -0.04936, 0.3192), (0.02917, -0.5766, 0.3192), (0.02917, -1.405, 0.3192), (-1.067, -0.5766, 0.3192), (-1.213, -0.5766, 0.3192), (0.5736, -0.04936, 0.3192), (0.5736, 1.046, 0.3192), (0.5736, 1.193, 0.3192), (1.402, 1.193, 0.3192), (-0.119, -1.405, 0.3192), (1.402, 1.046, 0.3192), (-0.119, -0.5766, 0.3192), (0.5736, 0.09877, 0.3192), (0.3118, -0.04442, 0.3192), (-0.1651, 1.086, 0.3192), (0.255, 0.09035, 0.3192), (-0.1089, 0.9524, 0.3192), (0.03113, -0.3001, 0.3192), (-1.02, 0.1252, 0.3192), (-0.09424, -0.2494, 0.3192), (-0.8961, 0.07512, 0.3192), (-1.067, -1.405, 5.626), (-1.213, -1.405, 5.626), (1.402, 0.09877, 5.626), (1.402, -0.04936, 5.626), (0.02917, -0.5766, 5.626), (0.02917, -1.405, 5.626), (-1.213, -0.5766, 5.626), (0.03113, -0.3001, 5.626), (-1.02, 0.1252, 5.626), (0.5736, -0.04936, 5.626), (1.402, 1.193, 5.626), (0.5736, 1.193, 5.626), (-0.119, -1.405, 5.626), (1.402, 1.046, 5.626), (0.5736, 0.09877, 5.626), (0.5736, 1.046, 5.626), (-0.09424, -0.2494, 5.626), (-0.119, -0.5766, 5.626), (-0.8961, 0.07512, 5.626), (-1.067, -0.5766, 5.626), (0.3118, -0.04442, 5.626), (-0.1651, 1.086, 5.626), (0.255, 0.09035, 5.626), (-0.1089, 0.9524, 5.626)], [], [(9, 19, 23, 6, 0, 1, 7, 21, 17, 10, 11, 13), (3, 8, 16, 20, 4, 5, 12, 14, 22, 18, 15, 2), (39, 37, 34, 35, 45, 32, 30, 25, 24, 43, 42, 47), (27, 26, 38, 46, 40, 41, 36, 29, 28, 31, 44, 33), (23, 19, 47, 42), (3, 2, 26, 27), (16, 8, 33, 44), (13, 11, 34, 37), (5, 4, 28, 29), (10, 17, 45, 35), (2, 15, 38, 26), (7, 1, 25, 30), (15, 18, 46, 38), (9, 13, 37, 39), (4, 20, 31, 28), (19, 9, 39, 47), (22, 14, 41, 40), (21, 7, 30, 32), (20, 16, 44, 31), (6, 23, 42, 43), (8, 3, 27, 33), (17, 21, 32, 45), (14, 12, 36, 41), (11, 10, 35, 34), (18, 22, 40, 46), (1, 0, 24, 25), (0, 6, 43, 24), (12, 5, 29, 36)])
me_cube_015.materials.append(mat_material_001)
me_cube_015.materials.append(mat_belt)
me_cube_015.use_remesh_preserve_volume = False
me_cube_015.use_remesh_preserve_attributes = False
me_cube_015.use_mirror_vertex_groups = False
me_cube_015.update()
me_cube_016 = bpy.data.meshes.new('Cube.016')
me_cube_016.from_pydata([(-1.242, 0.4746, 0.3215), (-1.242, 0.621, 0.3215), (1.242, -0.473, 0.3215), (1.242, -0.6211, 0.3215), (-0.414, -0.6211, 0.3215), (-1.242, -0.6211, 0.3215), (-0.414, 0.4746, 0.3215), (-0.414, 0.621, 0.3215), (0.414, -0.6211, 0.3215), (0.414, 0.4746, 0.3215), (0.414, 0.621, 0.3215), (1.242, 0.621, 0.3215), (-1.242, -0.473, 0.3215), (1.242, 0.4746, 0.3215), (-0.414, -0.473, 0.3215), (0.414, -0.473, 0.3215), (-1.242, 0.4746, 5.733), (-1.242, 0.621, 5.733), (1.242, -0.473, 5.733), (1.242, -0.6211, 5.733), (-0.414, -0.6211, 5.733), (-1.242, -0.6211, 5.733), (-0.414, 0.621, 5.733), (0.414, -0.6211, 5.733), (0.414, 0.621, 5.733), (1.242, 0.621, 5.733), (-1.242, -0.473, 5.733), (1.242, 0.4746, 5.733), (0.414, -0.473, 5.733), (0.414, 0.4746, 5.733), (-0.414, -0.473, 5.733), (-0.414, 0.4746, 5.733)], [], [(9, 6, 0, 1, 7, 10, 11, 13), (8, 4, 5, 12, 14, 15, 2, 3), (29, 27, 25, 24, 22, 17, 16, 31), (23, 19, 18, 28, 30, 26, 21, 20), (13, 11, 25, 27), (5, 4, 20, 21), (2, 15, 28, 18), (7, 1, 17, 22), (9, 13, 27, 29), (4, 8, 23, 20), (15, 14, 30, 28), (10, 7, 22, 24), (6, 9, 29, 31), (8, 3, 19, 23), (14, 12, 26, 30), (11, 10, 24, 25), (1, 0, 16, 17), (0, 6, 31, 16), (12, 5, 21, 26), (3, 2, 18, 19)])
me_cube_016.materials.append(mat_material_001)
me_cube_016.materials.append(mat_belt)
me_cube_016.use_remesh_preserve_volume = False
me_cube_016.use_remesh_preserve_attributes = False
me_cube_016.use_mirror_vertex_groups = False
me_cube_016.update()
me_cube_017 = bpy.data.meshes.new('Cube.017')
me_cube_017.from_pydata([(13.2, 2.796, 12.31), (13.2, 2.796, -12.31), (-13.2, 2.796, 12.31), (-13.2, 2.796, -12.31), (-13.2, 2.796, 14.04), (13.2, 2.796, 14.04), (13.2, 2.796, 12.31), (13.2, 2.796, -12.31), (13.2, 2.796, 14.04), (15.09, 2.796, -12.31), (15.09, 2.796, 12.31), (15.09, 2.796, 14.04), (-13.2, 2.796, 12.31), (-13.2, 2.796, -12.31), (-13.2, 2.796, 14.04), (-15.86, 2.796, -12.31), (-15.86, 2.796, 12.31), (-15.86, 2.796, 14.04), (13.2, 5.983, 12.31), (-13.2, 5.983, 12.31), (-13.2, 5.983, -12.31), (13.2, 5.983, -12.31), (13.2, 5.983, 14.04), (-13.2, 5.983, 14.04), (13.2, 5.983, -12.31), (13.2, 5.983, 12.31), (13.2, 5.983, 14.04), (15.09, 5.983, -12.31), (15.09, 5.983, 12.31), (15.09, 5.983, 14.04), (-13.2, 5.983, -12.31), (-13.2, 5.983, 12.31), (-13.2, 5.983, 14.04), (-15.86, 5.983, -12.31), (-15.86, 5.983, 12.31), (-15.86, 5.983, 14.04)], [], [(18, 19, 23, 22), (19, 18, 21, 20), (25, 26, 29, 28), (24, 25, 28, 27), (32, 31, 34, 35), (31, 30, 33, 34), (7, 6, 25, 24), (14, 12, 31, 32), (6, 8, 26, 25), (1, 3, 20, 21), (15, 16, 34, 33), (10, 9, 27, 28), (3, 2, 19, 20), (16, 17, 35, 34), (11, 10, 28, 29), (0, 1, 21, 18), (13, 15, 33, 30), (8, 11, 29, 26), (4, 5, 22, 23), (17, 14, 32, 35), (2, 4, 23, 19), (9, 7, 24, 27), (5, 0, 18, 22), (12, 13, 30, 31)])
_uv = me_cube_017.uv_layers.new(name='UVMap')
_uv.uv.foreach_set('vector', [0.375, 0.75, 0.375, 0.5, 0.375, 0.5, 0.375, 0.75, 0.375, 0.5, 0.375, 0.75, 0.625, 0.75, 0.625, 0.5, 0.375, 0.75, 0.375, 0.75, 0.375, 0.75, 0.375, 0.75, 0.625, 0.75, 0.375, 0.75, 0.375, 0.75, 0.625, 0.75, 0.375, 0.5, 0.375, 0.5, 0.375, 0.5, 0.375, 0.5, 0.375, 0.5, 0.625, 0.5, 0.625, 0.5, 0.375, 0.5, 0.625, 0.75, 0.375, 0.75, 0.375, 0.75, 0.625, 0.75, 0.375, 0.5, 0.375, 0.5, 0.375, 0.5, 0.375, 0.5, 0.375, 0.75, 0.375, 0.75, 0.375, 0.75, 0.375, 0.75, 0.625, 0.75, 0.625, 0.5, 0.625, 0.5, 0.625, 0.75, 0.625, 0.5, 0.375, 0.5, 0.375, 0.5, 0.625, 0.5, 0.375, 0.75, 0.625, 0.75, 0.625, 0.75, 0.375, 0.75, 0.625, 0.5, 0.375, 0.5, 0.375, 0.5, 0.625, 0.5, 0.375, 0.5, 0.375, 0.5, 0.375, 0.5, 0.375, 0.5, 0.375, 0.75, 0.375, 0.75, 0.375, 0.75, 0.375, 0.75, 0.375, 0.75, 0.625, 0.75, 0.625, 0.75, 0.375, 0.75, 0.625, 0.5, 0.625, 0.5, 0.625, 0.5, 0.625, 0.5, 0.375, 0.75, 0.375, 0.75, 0.375, 0.75, 0.375, 0.75, 0.375, 0.5, 0.375, 0.75, 0.375, 0.75, 0.375, 0.5, 0.375, 0.5, 0.375, 0.5, 0.375, 0.5, 0.375, 0.5, 0.375, 0.5, 0.375, 0.5, 0.375, 0.5, 0.375, 0.5, 0.625, 0.75, 0.625, 0.75, 0.625, 0.75, 0.625, 0.75, 0.375, 0.75, 0.375, 0.75, 0.375, 0.75, 0.375, 0.75, 0.375, 0.5, 0.625, 0.5, 0.625, 0.5, 0.375, 0.5])
me_cube_017.use_remesh_fix_poles = True
me_cube_017.use_remesh_preserve_attributes = False
me_cube_017.use_mirror_vertex_groups = False
me_cube_017.update()
me_cube_018 = bpy.data.meshes.new('Cube.018')
me_cube_018.from_pydata([(-13.2, -23.85, 12.31), (-13.2, -23.85, -12.31), (-13.2, 2.796, -12.31), (-13.2, -23.85, 0.0), (-13.2, 2.796, 14.04), (-13.2, -23.85, 14.04), (-15.86, -23.85, 0.0), (-15.86, -23.85, 12.31), (-15.86, -23.85, -12.31), (-15.86, 2.796, -12.31), (-15.86, 2.796, 12.31), (-15.86, 2.796, 14.04), (-15.86, -23.85, 14.04)], [], [(10, 9, 8, 6, 7, 12, 11), (2, 1, 8, 9), (0, 5, 12, 7), (5, 4, 11, 12), (1, 3, 6, 8), (3, 0, 7, 6)])
_uv = me_cube_018.uv_layers.new(name='UVMap')
_uv.uv.foreach_set('vector', [0.375, 0.5, 0.625, 0.5, 0.625, 0.25, 0.5, 0.25, 0.375, 0.25, 0.125, 0.5, 0.375, 0.5, 0.625, 0.5, 0.625, 0.25, 0.625, 0.25, 0.625, 0.5, 0.375, 0.25, 0.125, 0.5, 0.125, 0.5, 0.375, 0.25, 0.125, 0.5, 0.375, 0.5, 0.375, 0.5, 0.125, 0.5, 0.625, 0.25, 0.5, 0.25, 0.5, 0.25, 0.625, 0.25, 0.5, 0.25, 0.375, 0.25, 0.375, 0.25, 0.5, 0.25])
me_cube_018.use_remesh_fix_poles = True
me_cube_018.use_remesh_preserve_attributes = False
me_cube_018.use_mirror_vertex_groups = False
me_cube_018.update()
me_cube_019 = bpy.data.meshes.new('Cube.019')
me_cube_019.from_pydata([(13.2, -23.85, 12.31), (13.2, -23.85, -12.31), (13.2, 2.796, -12.31), (13.2, -23.85, 0.0), (13.2, -23.85, 14.04), (13.2, 2.796, 14.04), (15.09, -23.85, 0.0), (15.09, -23.85, -12.31), (15.09, 2.796, -12.31), (15.09, -23.85, 12.31), (15.09, 2.796, 12.31), (15.09, -23.85, 14.04), (15.09, 2.796, 14.04)], [], [(7, 8, 10, 12, 11, 9, 6), (4, 0, 9, 11), (5, 4, 11, 12), (0, 3, 6, 9), (3, 1, 7, 6), (1, 2, 8, 7)])
_uv = me_cube_019.uv_layers.new(name='UVMap')
_uv.uv.foreach_set('vector', [0.875, 0.75, 0.625, 0.75, 0.375, 0.75, 0.375, 0.75, 0.375, 0.0, 0.375, 0.0, 0.5, 0.0, 0.375, 0.0, 0.375, 0.0, 0.375, 0.0, 0.375, 0.0, 0.375, 0.75, 0.375, 0.0, 0.375, 0.0, 0.375, 0.75, 0.375, 0.0, 0.5, 0.0, 0.5, 0.0, 0.375, 0.0, 0.5, 0.0, 0.875, 0.75, 0.875, 0.75, 0.5, 0.0, 0.875, 0.75, 0.625, 0.75, 0.625, 0.75, 0.875, 0.75])
me_cube_019.use_remesh_fix_poles = True
me_cube_019.use_remesh_preserve_attributes = False
me_cube_019.use_mirror_vertex_groups = False
me_cube_019.update()

# ---- objects
ob_cube = bpy.data.objects.new('Cube', me_cube)
ob_singlebelt = bpy.data.objects.new('SingleBelt', me_cube_001)
ob_singlebelt_001 = bpy.data.objects.new('SingleBelt.001', me_cube_002)
ob_singlebelt_002 = bpy.data.objects.new('SingleBelt.002', me_cube_003)
ob_singlebeltcorner = bpy.data.objects.new('SingleBeltCorner', me_cube_008)
ob_singlebeltcorner_001 = bpy.data.objects.new('SingleBeltCorner.001', me_cube_009)
ob_singlebeltcorner_002 = bpy.data.objects.new('SingleBeltCorner.002', me_cube_010)
ob_startroom = bpy.data.objects.new('StartRoom', me_cube_004)
ob_startroomdoor = bpy.data.objects.new('StartRoomDoor', me_cube_005)
ob_straightup = bpy.data.objects.new('StraightUp', me_cube_006)
ob_straightup_001 = bpy.data.objects.new('StraightUp.001', me_cube_007)
ob_straightup_003 = bpy.data.objects.new('StraightUp.003', me_cube_012)
ob_upstraight = bpy.data.objects.new('UpStraight', me_cube_011)
ob_upstraight_001 = bpy.data.objects.new('UpStraight.001', me_cube_013)
ob_upstraight_002 = bpy.data.objects.new('UpStraight.002', me_cube_014)
ob_singlebeltcorner_003 = bpy.data.objects.new('SingleBeltCorner.003', me_cube_015)
ob_singlebelt_003 = bpy.data.objects.new('SingleBelt.003', me_cube_016)
ob_startroom_001 = bpy.data.objects.new('StartRoom.001', me_cube_017)
ob_startroom_002 = bpy.data.objects.new('StartRoom.002', me_cube_018)
ob_startroom_003 = bpy.data.objects.new('StartRoom.003', me_cube_019)

# ---- transforms, parenting, visibility, modifiers, constraints
ob_cube.location = (-0.1622, 0.084, 0.0)
ob_cube.scale = (2.484, 2.484, 2.383)
ob_cube.lock_rotations_4d = False
ob_cube.empty_display_type = 'ARROWS'
ob_cube.lineart.crease_threshold = 0.0
_m = ob_cube.modifiers.new('Skin', 'SKIN')
ob_singlebelt.location = (1.08, 5.002, 0.06562)
ob_singlebelt.lock_rotations_4d = False
ob_singlebelt.empty_display_type = 'ARROWS'
ob_singlebelt.lineart.crease_threshold = 0.0
ob_singlebelt_001.parent = ob_singlebelt
ob_singlebelt_001.matrix_parent_inverse = Matrix(((1.0, -0.0, 0.0, -1.08), (-0.0, 1.0, -0.0, -5.002), (0.0, -0.0, 1.0, -0.06562), (-0.0, 0.0, -0.0, 1.0)))
ob_singlebelt_001.location = (-0.1622, 5.002, 0.0)
ob_singlebelt_001.lock_rotations_4d = False
ob_singlebelt_001.empty_display_type = 'ARROWS'
ob_singlebelt_001.lineart.crease_threshold = 0.0
ob_singlebelt_002.parent = ob_singlebelt
ob_singlebelt_002.matrix_parent_inverse = Matrix(((1.0, -0.0, 0.0, -1.08), (-0.0, 1.0, -0.0, -5.002), (0.0, -0.0, 1.0, -0.06562), (-0.0, 0.0, -0.0, 1.0)))
ob_singlebelt_002.location = (2.322, 5.002, 0.0)
ob_singlebelt_002.lock_rotations_4d = False
ob_singlebelt_002.empty_display_type = 'ARROWS'
ob_singlebelt_002.lineart.crease_threshold = 0.0
ob_singlebeltcorner.location = (0.9593, 8.133, 0.06783)
ob_singlebeltcorner.lock_rotations_4d = False
ob_singlebeltcorner.empty_display_type = 'ARROWS'
ob_singlebeltcorner.lineart.crease_threshold = 0.0
ob_singlebeltcorner_001.parent = ob_singlebeltcorner
ob_singlebeltcorner_001.matrix_parent_inverse = Matrix(((1.0, -0.0, 0.0, -0.9593), (-0.0, 1.0, -0.0, -8.133), (0.0, -0.0, 1.0, -0.06783), (-0.0, 0.0, -0.0, 1.0)))
ob_singlebeltcorner_001.location = (0.3666, 6.728, 7.451e-09)
ob_singlebeltcorner_001.lock_rotations_4d = False
ob_singlebeltcorner_001.empty_display_type = 'ARROWS'
ob_singlebeltcorner_001.lineart.crease_threshold = 0.0
ob_singlebeltcorner_002.parent = ob_singlebeltcorner
ob_singlebeltcorner_002.matrix_parent_inverse = Matrix(((1.0, -0.0, 0.0, -0.9593), (-0.0, 1.0, -0.0, -8.133), (0.0, -0.0, 1.0, -0.06783), (-0.0, 0.0, -0.0, 1.0)))
ob_singlebeltcorner_002.location = (2.361, 8.705, -7.451e-09)
ob_singlebeltcorner_002.lock_rotations_4d = False
ob_singlebeltcorner_002.empty_display_type = 'ARROWS'
ob_singlebeltcorner_002.lineart.crease_threshold = 0.0
ob_startroom.location = (41.33, 4.335, 0.0)
ob_startroom.lineart.crease_threshold = 0.0
_m = ob_startroom.modifiers.new('Solidify', 'SOLIDIFY')
_m.thickness = 2.34
_m.nonmanifold_merge_threshold = 0.0003
ob_startroomdoor.parent = ob_startroom
ob_startroomdoor.matrix_parent_inverse = Matrix(((1.0, -0.0, 0.0, -41.33), (-0.0, 1.0, -0.0, -4.335), (0.0, -0.0, 1.0, -0.0), (-0.0, 0.0, -0.0, 1.0)))
ob_startroomdoor.location = (41.33, -18.73, -6.157)
ob_startroomdoor.lineart.crease_threshold = 0.0
_m = ob_startroomdoor.modifiers.new('Solidify', 'SOLIDIFY')
_m.thickness = 0.2
_m.nonmanifold_merge_threshold = 0.0003
ob_straightup.location = (-7.0, 4.996, 0.3923)
ob_straightup.lock_rotations_4d = False
ob_straightup.empty_display_type = 'ARROWS'
ob_straightup.lineart.crease_threshold = 0.0
ob_straightup_001.parent = ob_straightup
ob_straightup_001.matrix_parent_inverse = Matrix(((1.0, -0.0, 0.0, 7.025), (-0.0, 1.0, -0.0, -5.002), (0.0, 0.0, 1.0, -0.3613), (-0.0, 0.0, -0.0, 1.0)))
ob_straightup_001.location = (-8.271, 5.002, -0.1)
ob_straightup_001.lock_rotations_4d = False
ob_straightup_001.empty_display_type = 'ARROWS'
ob_straightup_001.lineart.crease_threshold = 0.0
ob_straightup_003.parent = ob_straightup
ob_straightup_003.matrix_parent_inverse = Matrix(((1.0, -0.0, 0.0, 7.025), (-0.0, 1.0, -0.0, -5.002), (0.0, 0.0, 1.0, -0.3613), (-0.0, 0.0, -0.0, 1.0)))
ob_straightup_003.location = (-5.787, 5.002, 0.9)
ob_straightup_003.lock_rotations_4d = False
ob_straightup_003.empty_display_type = 'ARROWS'
ob_straightup_003.lineart.crease_threshold = 0.0
ob_upstraight.location = (-6.981, 7.359, -0.3009)
ob_upstraight.lock_rotations_4d = False
ob_upstraight.empty_display_type = 'ARROWS'
ob_upstraight.lineart.crease_threshold = 0.0
ob_upstraight_001.parent = ob_upstraight
ob_upstraight_001.matrix_parent_inverse = Matrix(((1.0, -0.0, 0.0, 6.981), (-0.0, 1.0, -0.0, -7.359), (0.0, -0.0, 1.0, 0.3009), (-0.0, 0.0, -0.0, 1.0)))
ob_upstraight_001.location = (-5.762, 7.359, -1.069)
ob_upstraight_001.lock_rotations_4d = False
ob_upstraight_001.empty_display_type = 'ARROWS'
ob_upstraight_001.lineart.crease_threshold = 0.0
ob_upstraight_002.parent = ob_upstraight
ob_upstraight_002.matrix_parent_inverse = Matrix(((1.0, -0.0, 0.0, 6.981), (-0.0, 1.0, -0.0, -7.359), (0.0, -0.0, 1.0, 0.3009), (-0.0, 0.0, -0.0, 1.0)))
ob_upstraight_002.location = (-8.246, 7.359, -0.06893)
ob_upstraight_002.lock_rotations_4d = False
ob_upstraight_002.empty_display_type = 'ARROWS'
ob_upstraight_002.lineart.crease_threshold = 0.0
ob_singlebeltcorner_003.parent = ob_singlebeltcorner
ob_singlebeltcorner_003.matrix_parent_inverse = Matrix(((1.0, -0.0, 0.0, -0.9593), (-0.0, 1.0, -0.0, -8.133), (0.0, -0.0, 1.0, -0.06783), (-0.0, 0.0, -0.0, 1.0)))
ob_singlebeltcorner_003.location = (0.9593, 8.133, 0.06783)
ob_singlebeltcorner_003.lock_rotations_4d = False
ob_singlebeltcorner_003.empty_display_type = 'ARROWS'
ob_singlebeltcorner_003.lineart.crease_threshold = 0.0
ob_singlebelt_003.parent = ob_singlebelt
ob_singlebelt_003.matrix_parent_inverse = Matrix(((1.0, -0.0, 0.0, -1.08), (-0.0, 1.0, -0.0, -5.002), (0.0, -0.0, 1.0, -0.06562), (-0.0, 0.0, -0.0, 1.0)))
ob_singlebelt_003.location = (1.08, 5.002, 0.06562)
ob_singlebelt_003.lock_rotations_4d = False
ob_singlebelt_003.empty_display_type = 'ARROWS'
ob_singlebelt_003.lineart.crease_threshold = 0.0
ob_startroom_001.parent = ob_startroom
ob_startroom_001.matrix_parent_inverse = Matrix(((1.0, -0.0, 0.0, -41.33), (-0.0, 1.0, -0.0, -4.335), (0.0, -0.0, 1.0, -0.0), (-0.0, 0.0, -0.0, 1.0)))
ob_startroom_001.location = (41.33, 4.335, 0.0)
ob_startroom_001.lineart.crease_threshold = 0.0
_m = ob_startroom_001.modifiers.new('Solidify', 'SOLIDIFY')
_m.thickness = 2.34
_m.nonmanifold_merge_threshold = 0.0003
ob_startroom_002.parent = ob_startroom
ob_startroom_002.matrix_parent_inverse = Matrix(((1.0, -0.0, 0.0, -41.33), (-0.0, 1.0, -0.0, -4.335), (0.0, -0.0, 1.0, -0.0), (-0.0, 0.0, -0.0, 1.0)))
ob_startroom_002.location = (41.33, 4.335, 0.0)
ob_startroom_002.lineart.crease_threshold = 0.0
_m = ob_startroom_002.modifiers.new('Solidify', 'SOLIDIFY')
_m.thickness = 2.34
_m.nonmanifold_merge_threshold = 0.0003
ob_startroom_003.parent = ob_startroom
ob_startroom_003.matrix_parent_inverse = Matrix(((1.0, -0.0, 0.0, -41.33), (-0.0, 1.0, -0.0, -4.335), (0.0, -0.0, 1.0, -0.0), (-0.0, 0.0, -0.0, 1.0)))
ob_startroom_003.location = (41.33, 4.335, 0.0)
ob_startroom_003.lineart.crease_threshold = 0.0
_m = ob_startroom_003.modifiers.new('Solidify', 'SOLIDIFY')
_m.thickness = 2.34
_m.nonmanifold_merge_threshold = 0.0003

# ---- collection membership
col_collection.objects.link(ob_cube)
col_collection.objects.link(ob_singlebelt)
col_collection.objects.link(ob_singlebelt_001)
col_collection.objects.link(ob_singlebelt_002)
col_collection.objects.link(ob_singlebeltcorner)
col_collection.objects.link(ob_singlebeltcorner_001)
col_collection.objects.link(ob_singlebeltcorner_002)
col_collection.objects.link(ob_startroom)
col_collection.objects.link(ob_startroomdoor)
col_collection.objects.link(ob_straightup)
col_collection.objects.link(ob_straightup_001)
col_collection.objects.link(ob_straightup_003)
col_collection.objects.link(ob_upstraight)
col_collection.objects.link(ob_upstraight_001)
col_collection.objects.link(ob_upstraight_002)
col_collection.objects.link(ob_singlebeltcorner_003)
col_collection.objects.link(ob_singlebelt_003)
col_collection.objects.link(ob_startroom_001)
col_collection.objects.link(ob_startroom_002)
col_collection.objects.link(ob_startroom_003)

# ---- scene / render settings (as saved in the file)
scene.frame_start = 1; scene.frame_end = 250; scene.frame_set(0)
scene.render.engine = 'BLENDER_EEVEE_NEXT'
scene.cycles.use_denoising = False
scene.cycles.samples = 128
scene.cycles.sampling_pattern = 'TABULATED_SOBOL'
scene.cycles.use_adaptive_sampling = False
scene.cycles.use_light_tree = False
scene.view_settings.view_transform = 'Filmic'
bpy.context.view_layer.update()

# ---- added for rendering (the .blend has no active camera and no usable light): camera, sun
cam_auto = bpy.data.cameras.new('AutoCamera')
cam_auto.lens = 50.0
cam_auto.sensor_width = 36.0
cam_auto.clip_end = 1239.21
ob_auto_camera = bpy.data.objects.new('AutoCamera', cam_auto)
scene.collection.objects.link(ob_auto_camera)
ob_auto_camera.location = (94.9208, -89.3324, 57.3525)
ob_auto_camera.rotation_euler = (1.09748, -7.21219e-08, 0.694738)
scene.camera = ob_auto_camera
light_auto_sun = bpy.data.lights.new('AutoSun', 'SUN')
light_auto_sun.energy = 3.0
light_auto_sun.angle = 0.0523599
ob_auto_sun = bpy.data.objects.new('AutoSun', light_auto_sun)
scene.collection.objects.link(ob_auto_sun)
ob_auto_sun.rotation_euler = (0.872665, 0.174533, 0.523599)
bpy.context.view_layer.update()
